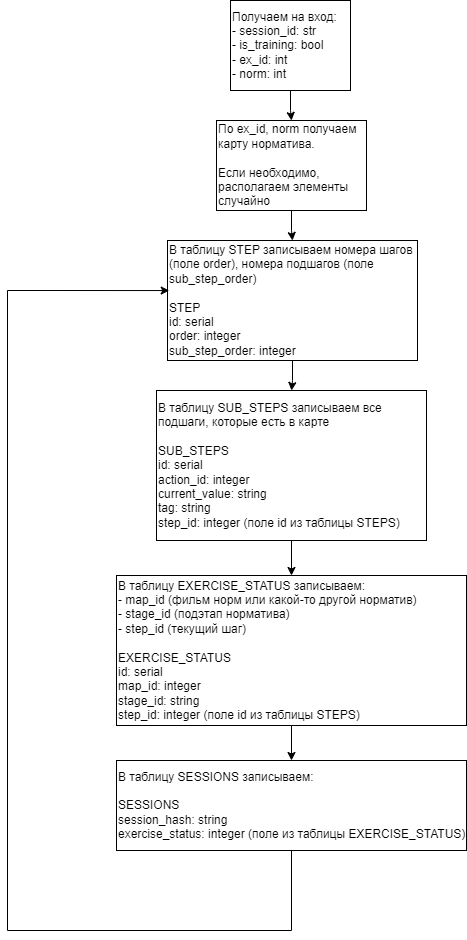

The diagram above was exported from draw.io. Its source (the exported page's mxGraphModel, read from the mxfile embedded in the PNG):
<mxGraphModel dx="1193" dy="773" grid="1" gridSize="10" guides="1" tooltips="1" connect="1" arrows="1" fold="1" page="1" pageScale="1" pageWidth="827" pageHeight="1169" math="0" shadow="0">
  <root>
    <mxCell id="0" />
    <mxCell id="1" parent="0" />
    <mxCell id="YXacogKPz_xX3Hrly86--6" value="" style="edgeStyle=orthogonalEdgeStyle;rounded=0;orthogonalLoop=1;jettySize=auto;html=1;" parent="1" source="YXacogKPz_xX3Hrly86--1" target="YXacogKPz_xX3Hrly86--5" edge="1">
      <mxGeometry relative="1" as="geometry" />
    </mxCell>
    <mxCell id="YXacogKPz_xX3Hrly86--1" value="Получаем на вход:&lt;div&gt;-&amp;nbsp;session_id: str&lt;/div&gt;&lt;div&gt;-&amp;nbsp;is_training: bool&lt;/div&gt;&lt;div&gt;-&amp;nbsp;ex_id: int&lt;/div&gt;&lt;div&gt;- norm: int&lt;/div&gt;" style="rounded=0;whiteSpace=wrap;html=1;align=left;" parent="1" vertex="1">
      <mxGeometry x="353" y="10" width="120" height="90" as="geometry" />
    </mxCell>
    <mxCell id="YXacogKPz_xX3Hrly86--8" value="" style="edgeStyle=orthogonalEdgeStyle;rounded=0;orthogonalLoop=1;jettySize=auto;html=1;entryX=0.5;entryY=0;entryDx=0;entryDy=0;" parent="1" source="YXacogKPz_xX3Hrly86--5" target="YXacogKPz_xX3Hrly86--7" edge="1">
      <mxGeometry relative="1" as="geometry" />
    </mxCell>
    <mxCell id="YXacogKPz_xX3Hrly86--5" value="По ex_id, norm получаем карту норматива.&amp;nbsp;&lt;div&gt;&lt;br&gt;&lt;/div&gt;&lt;div&gt;Если необходимо, располагаем элементы случайно&lt;/div&gt;" style="rounded=0;whiteSpace=wrap;html=1;align=left;" parent="1" vertex="1">
      <mxGeometry x="339" y="130" width="150" height="90" as="geometry" />
    </mxCell>
    <mxCell id="YXacogKPz_xX3Hrly86--10" value="" style="edgeStyle=orthogonalEdgeStyle;rounded=0;orthogonalLoop=1;jettySize=auto;html=1;" parent="1" source="YXacogKPz_xX3Hrly86--7" target="YXacogKPz_xX3Hrly86--9" edge="1">
      <mxGeometry relative="1" as="geometry" />
    </mxCell>
    <mxCell id="YXacogKPz_xX3Hrly86--7" value="В таблицу STEP записываем номера шагов (поле order), номера подшагов (поле sub_step_order)&lt;div&gt;&lt;br&gt;&lt;/div&gt;&lt;div&gt;STEP&lt;/div&gt;&lt;div&gt;id: serial&lt;/div&gt;&lt;div&gt;order: integer&lt;/div&gt;&lt;div&gt;sub_step_order: integer&lt;/div&gt;" style="rounded=0;whiteSpace=wrap;html=1;align=left;" parent="1" vertex="1">
      <mxGeometry x="290" y="250" width="250" height="120" as="geometry" />
    </mxCell>
    <mxCell id="YXacogKPz_xX3Hrly86--12" value="" style="edgeStyle=orthogonalEdgeStyle;rounded=0;orthogonalLoop=1;jettySize=auto;html=1;" parent="1" source="YXacogKPz_xX3Hrly86--9" target="YXacogKPz_xX3Hrly86--11" edge="1">
      <mxGeometry relative="1" as="geometry" />
    </mxCell>
    <mxCell id="YXacogKPz_xX3Hrly86--9" value="В таблицу SUB_STEPS записываем все подшаги, которые есть в карте&lt;div&gt;&lt;br&gt;&lt;/div&gt;&lt;div&gt;SUB_STEPS&lt;/div&gt;&lt;div&gt;id: serial&lt;/div&gt;&lt;div&gt;action_id: integer&lt;/div&gt;&lt;div&gt;current_value: string&lt;/div&gt;&lt;div&gt;tag: string&lt;/div&gt;&lt;div&gt;step_id: integer (поле id из таблицы STEPS)&lt;/div&gt;" style="whiteSpace=wrap;html=1;align=left;rounded=0;" parent="1" vertex="1">
      <mxGeometry x="279" y="400" width="270" height="150" as="geometry" />
    </mxCell>
    <mxCell id="YXacogKPz_xX3Hrly86--14" value="" style="edgeStyle=orthogonalEdgeStyle;rounded=0;orthogonalLoop=1;jettySize=auto;html=1;" parent="1" source="YXacogKPz_xX3Hrly86--11" target="YXacogKPz_xX3Hrly86--13" edge="1">
      <mxGeometry relative="1" as="geometry" />
    </mxCell>
    <mxCell id="YXacogKPz_xX3Hrly86--11" value="В таблицу EXERCISE_STATUS записываем:&lt;div&gt;- map_id (фильм норм или какой-то другой норматив)&lt;/div&gt;&lt;div&gt;- stage_id (подэтап норматива)&lt;/div&gt;&lt;div&gt;- step_id (текущий шаг)&lt;br&gt;&lt;div&gt;&lt;br&gt;&lt;/div&gt;&lt;div&gt;EXERCISE_STATUS&lt;br&gt;&lt;/div&gt;&lt;div&gt;id: serial&lt;/div&gt;&lt;div&gt;map_id: integer&lt;/div&gt;&lt;div&gt;stage_id: string&lt;/div&gt;&lt;div&gt;&lt;span style=&quot;background-color: initial;&quot;&gt;step_id: integer (поле id из таблицы STEPS)&lt;/span&gt;&lt;br&gt;&lt;/div&gt;&lt;/div&gt;" style="whiteSpace=wrap;html=1;align=left;rounded=0;" parent="1" vertex="1">
      <mxGeometry x="239" y="585" width="350" height="150" as="geometry" />
    </mxCell>
    <mxCell id="YXacogKPz_xX3Hrly86--13" value="В таблицу SESSIONS записываем:&lt;div&gt;&lt;br&gt;&lt;/div&gt;&lt;div&gt;SESSIONS&lt;/div&gt;&lt;div&gt;session_hash: string&lt;/div&gt;&lt;div&gt;exercise_status: integer (поле из таблицы&amp;nbsp;&lt;span style=&quot;background-color: initial;&quot;&gt;EXERCISE_STATUS)&lt;/span&gt;&lt;/div&gt;" style="whiteSpace=wrap;html=1;align=left;rounded=0;" parent="1" vertex="1">
      <mxGeometry x="239" y="770" width="350" height="90" as="geometry" />
    </mxCell>
    <mxCell id="pplpOEIpNx_8JUfNe6n4-3" style="edgeStyle=orthogonalEdgeStyle;rounded=0;orthogonalLoop=1;jettySize=auto;html=1;exitX=0.5;exitY=1;exitDx=0;exitDy=0;entryX=0.007;entryY=0.417;entryDx=0;entryDy=0;entryPerimeter=0;" edge="1" parent="1" source="YXacogKPz_xX3Hrly86--13" target="YXacogKPz_xX3Hrly86--7">
      <mxGeometry relative="1" as="geometry">
        <mxPoint x="250" y="340" as="targetPoint" />
        <Array as="points">
          <mxPoint x="414" y="940" />
          <mxPoint x="130" y="940" />
          <mxPoint x="130" y="300" />
        </Array>
      </mxGeometry>
    </mxCell>
  </root>
</mxGraphModel>